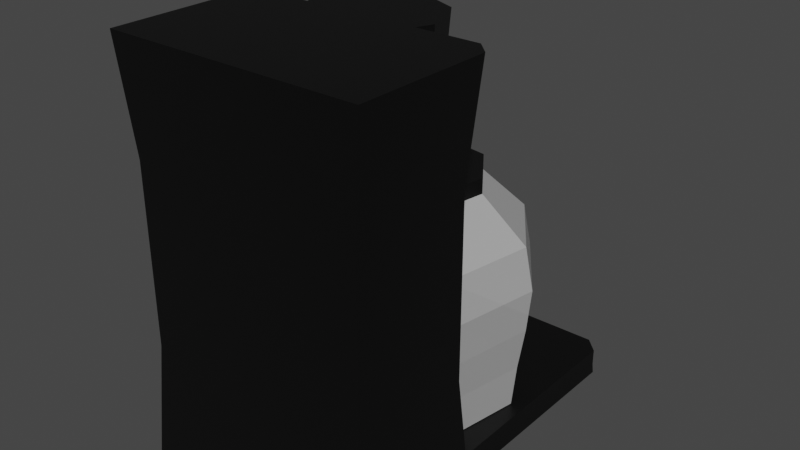 # Source: CoffeeMachine.blend  (saved by Blender 2.80.75; exported with 4.5.12 LTS)
import bpy
from mathutils import Matrix  # noqa: F401  (used for matrix-valued properties, if any)

bpy.ops.wm.read_factory_settings(use_empty=True)
scene = bpy.context.scene
scene.name = 'Scene'

# ---- collections
col_collection = bpy.data.collections.new('Collection'); scene.collection.children.link(col_collection)

# ---- materials (node trees are filled in below, after node groups)
mat_material_001 = bpy.data.materials.new('Material.001')
mat_material_001.use_transparent_shadow = False
mat_material = bpy.data.materials.new('Material')
mat_material.use_transparent_shadow = False

# ---- material node trees
mat_material_001.use_nodes = True; mat_material_001.node_tree.nodes.clear()
_N = mat_material_001.node_tree.nodes; _L = mat_material_001.node_tree.links
n0 = _N.new('ShaderNodeOutputMaterial'); n0.name = 'Material Output'; n0.location = (300, 300)
n1 = _N.new('ShaderNodeBsdfPrincipled'); n1.name = 'Principled BSDF'; n1.location = (10, 300)
n1.distribution = 'GGX'
n1.subsurface_method = 'BURLEY'
n1.inputs[0].default_value = (0.0, 0.0, 0.0, 1.0)
n1.inputs[3].default_value = 1.45
n1.inputs[27].default_value = (0.0, 0.0, 0.0, 1.0)
n1.inputs[28].default_value = 1.0
_L.new(n1.outputs[0], n0.inputs[0])
n0.is_active_output = True
mat_material.use_nodes = True; mat_material.node_tree.nodes.clear()
_N = mat_material.node_tree.nodes; _L = mat_material.node_tree.links
n0 = _N.new('ShaderNodeOutputMaterial'); n0.name = 'Material Output'; n0.location = (300, 300)
n1 = _N.new('ShaderNodeBsdfPrincipled'); n1.name = 'Principled BSDF'; n1.location = (10, 300)
n1.distribution = 'GGX'
n1.subsurface_method = 'BURLEY'
n1.inputs[3].default_value = 1.45
n1.inputs[4].default_value = 0.5
n1.inputs[27].default_value = (0.0, 0.0, 0.0, 1.0)
n1.inputs[28].default_value = 1.0
_L.new(n1.outputs[0], n0.inputs[0])
n0.is_active_output = True

# ---- world
world_world = bpy.data.worlds.new('World'); scene.world = world_world
world_world.use_nodes = True; world_world.node_tree.nodes.clear()
_N = world_world.node_tree.nodes; _L = world_world.node_tree.links
n0 = _N.new('ShaderNodeOutputWorld'); n0.name = 'World Output'; n0.location = (300, 300)
n1 = _N.new('ShaderNodeBackground'); n1.name = 'Background'; n1.location = (10, 300)
n1.inputs[0].default_value = (0.05088, 0.05088, 0.05088, 1.0)
_L.new(n1.outputs[0], n0.inputs[0])
n0.is_active_output = True
world_world.color = (0.05088, 0.05088, 0.05088)
world_world.use_sun_shadow = False
world_world.sun_shadow_jitter_overblur = 0.0

# ---- meshes
me_mesh = bpy.data.meshes.new('Mesh')
me_mesh.from_pydata([(-0.2257, -0.349, -0.0004819), (0.2248, -0.349, -0.0004819), (-0.2257, -0.1064, -0.0004819), (0.2248, -0.1064, -0.0004819), (-0.2257, -0.349, 0.7204), (0.2248, -0.349, 0.7204), (-0.2257, -0.1064, 0.7204), (0.2248, -0.1064, 0.7204), (0.1814, -0.09173, 0.2114), (0.2068, -0.3383, 0.2114), (-0.2077, -0.3383, 0.2114), (-0.2077, -0.1171, 0.2114), (0.2068, -0.1171, 0.5271), (0.2068, -0.3383, 0.5271), (-0.2077, -0.3383, 0.5271), (-0.1823, -0.09173, 0.5271), (-0.2003, -0.08099, -0.0004819), (0.1994, -0.08099, -0.0004819), (-0.2003, -0.08099, 0.7204), (0.1994, -0.08099, 0.7204), (0.2068, -0.1171, 0.2114), (-0.1823, -0.09173, 0.2114), (0.1814, -0.09173, 0.5271), (-0.2077, -0.1171, 0.5271), (0.1979, -0.08188, 0.0171), (0.2233, -0.1073, 0.0171), (0.2233, -0.3481, 0.0171), (-0.2242, -0.3481, 0.0171), (-0.2242, -0.1073, 0.0171), (-0.1988, -0.08188, 0.0171), (-0.1823, -0.1872, 0.2095), (-0.1823, -0.1872, 0.5252), (0.1814, -0.1872, 0.5252), (0.1814, -0.1872, 0.2095), (0.1979, -0.1773, 0.01521), (-0.1988, -0.1773, 0.01521), (0.1994, 0.3071, -0.0004419), (-0.2003, 0.3071, -0.0004419), (-0.1988, 0.3062, 0.01714), (0.1979, 0.3062, 0.01714), (-0.1988, -0.08189, 0.04601), (0.1979, -0.08189, 0.04601), (0.1725, 0.3316, 0.04605), (-0.1988, 0.3062, 0.04605), (0.174, 0.3325, -0.0004392), (-0.1749, 0.3325, -0.0004392), (-0.1734, 0.3316, 0.01715), (0.1725, 0.3316, 0.01715), (0.1979, 0.3062, 0.04605), (-0.1734, 0.3316, 0.04605), (0.04794, -0.04911, 0.517), (0.02947, -0.004531, 0.517), (-0.01511, 0.01394, 0.517), (-0.05969, -0.004531, 0.517), (-0.07816, -0.04911, 0.517), (-0.05969, -0.0937, 0.517), (-0.01511, -0.1122, 0.517), (0.02947, -0.0937, 0.517), (0.07966, -0.04911, 0.5575), (0.0519, 0.0179, 0.5575), (-0.01511, 0.04566, 0.5575), (-0.08212, 0.0179, 0.5575), (-0.1099, -0.04911, 0.5575), (-0.08212, -0.1161, 0.5575), (-0.01511, -0.1439, 0.5575), (0.0519, -0.1161, 0.5575), (0.09855, -0.04911, 0.7192), (0.06526, 0.03126, 0.7192), (-0.01511, 0.06455, 0.7192), (-0.09548, 0.03126, 0.7192), (-0.1288, -0.04911, 0.7192), (-0.09548, -0.1295, 0.7192), (0.06526, -0.1295, 0.7192), (0.09341, -0.04911, 0.6549), (0.06163, 0.02762, 0.6549), (-0.01511, 0.05941, 0.6549), (-0.09185, 0.02762, 0.6549), (-0.1236, -0.04911, 0.6549), (-0.09185, -0.1259, 0.6549), (0.06163, -0.1259, 0.6549), (0.1516, 0.3376, 0.02206), (0.1436, 0.3377, 0.03581), (0.1277, 0.3377, 0.03581), (0.1198, 0.3376, 0.02206), (0.1277, 0.3376, 0.008317), (0.1436, 0.3376, 0.008317), (0.1516, 0.3311, 0.0221), (0.1436, 0.3311, 0.03585), (0.1277, 0.3311, 0.03585), (0.1198, 0.3311, 0.0221), (0.1277, 0.331, 0.008352), (0.1436, 0.331, 0.008352), (0.09591, 0.3376, 0.02206), (0.08798, 0.3377, 0.03581), (0.0721, 0.3377, 0.03581), (0.06417, 0.3376, 0.02206), (0.0721, 0.3376, 0.008317), (0.08798, 0.3376, 0.008317), (0.09591, 0.3311, 0.0221), (0.08798, 0.3311, 0.03585), (0.0721, 0.3311, 0.03585), (0.06417, 0.3311, 0.0221), (0.0721, 0.331, 0.008352), (0.08798, 0.331, 0.008352)], [], [(2, 3, 1, 0), (5, 7, 6, 4), (1, 26, 27, 0), (3, 25, 26, 1), (45, 46, 47, 44), (0, 27, 28, 2), (13, 14, 10, 9), (12, 13, 9, 20), (31, 32, 33, 30), (14, 23, 11, 10), (5, 4, 14, 13), (7, 5, 13, 12), (18, 19, 22, 15), (4, 6, 23, 14), (17, 24, 25, 3), (16, 2, 28, 29), (20, 8, 22, 12), (21, 11, 23, 15), (12, 22, 19, 7), (15, 23, 6, 18), (19, 18, 6, 7), (16, 17, 3, 2), (9, 10, 27, 26), (20, 9, 26, 25), (30, 33, 34, 35), (10, 11, 28, 27), (24, 8, 20, 25), (11, 21, 29, 28), (21, 15, 31, 30), (15, 22, 32, 31), (22, 8, 33, 32), (8, 24, 34, 33), (24, 29, 35, 34), (29, 21, 30, 35), (16, 37, 36, 17), (16, 29, 38, 37), (41, 48, 43, 40), (24, 17, 36, 39), (29, 24, 41, 40), (24, 39, 48, 41), (47, 46, 49, 42), (38, 29, 40, 43), (45, 37, 38, 46), (47, 39, 36, 44), (39, 47, 42, 48), (46, 38, 43, 49), (42, 49, 43, 48), (45, 44, 36, 37), (56, 55, 54), (54, 53, 52), (52, 51, 50), (79, 73, 66, 72), (57, 56, 50), (62, 61, 53, 54), (59, 58, 50, 51), (60, 59, 51, 52), (64, 63, 55, 56), (58, 65, 57, 50), (65, 64, 56, 57), (61, 60, 52, 53), (79, 65, 58, 73), (76, 61, 62, 77), (74, 59, 60, 75), (73, 58, 59, 74), (75, 60, 61, 76), (63, 62, 54, 55), (66, 67, 68), (68, 69, 70), (56, 54, 52, 50), (66, 68, 70, 71, 72), (76, 77, 70, 69), (77, 78, 71, 70), (73, 74, 67, 66), (77, 62, 63, 78), (75, 76, 69, 68), (74, 75, 68, 67), (82, 81, 80), (85, 84, 80), (86, 91, 85, 80), (91, 90, 84, 85), (82, 80, 84, 83), (87, 86, 80, 81), (90, 89, 83, 84), (89, 88, 82, 83), (88, 87, 81, 82), (94, 93, 92), (97, 96, 92), (98, 103, 97, 92), (103, 102, 96, 97), (94, 92, 96, 95), (99, 98, 92, 93), (102, 101, 95, 96), (101, 100, 94, 95), (100, 99, 93, 94)])
me_mesh.polygons.foreach_set('use_smooth', [True] * 94)
_k = set([(0, 1), (0, 2), (0, 27), (1, 3), (1, 26), (2, 16), (2, 28), (3, 17), (3, 25), (4, 5), (4, 6), (4, 14), (5, 7), (5, 13), (6, 18), (6, 23), (7, 12), (7, 19), (8, 22), (8, 24), (9, 13), (9, 26), (10, 14), (10, 27), (11, 23), (11, 28), (12, 20), (15, 18), (15, 21), (15, 22), (15, 31), (16, 29), (16, 37), (17, 24), (17, 36), (18, 19), (19, 22), (20, 25), (21, 29), (22, 32), (24, 29), (24, 34), (24, 41), (29, 35), (29, 40), (30, 31), (30, 35), (31, 32), (32, 33), (33, 34), (34, 35), (36, 39), (36, 44), (37, 38), (37, 45), (38, 43), (39, 48), (40, 41), (40, 43), (41, 48), (42, 47), (42, 48), (42, 49), (43, 49), (44, 45), (44, 47), (45, 46), (46, 49), (50, 51), (50, 57), (50, 58), (51, 52), (51, 59), (52, 53), (52, 60), (53, 54), (53, 61), (54, 55), (54, 62), (55, 56), (55, 63), (56, 57), (56, 64), (57, 65), (58, 59), (58, 65), (58, 73), (59, 60), (59, 74), (60, 61), (60, 75), (61, 62), (61, 76), (62, 63), (62, 77), (66, 67), (66, 72), (66, 73), (67, 68), (67, 74), (68, 69), (68, 75), (69, 70), (69, 76), (70, 71), (70, 77), (73, 74), (73, 79), (74, 75), (75, 76), (76, 77), (77, 78), (80, 81), (80, 85), (80, 86), (81, 82), (81, 87), (82, 83), (82, 88), (83, 84), (83, 89), (84, 85), (84, 90), (85, 91), (92, 93), (92, 97), (92, 98), (93, 94), (93, 99), (94, 95), (94, 100), (95, 96), (95, 101), (96, 97), (96, 102), (97, 103)])
me_mesh.attributes.new('sharp_edge', 'BOOLEAN', 'EDGE').data.foreach_set('value', [ (min(e.vertices), max(e.vertices)) in _k for e in me_mesh.edges])
_uv = me_mesh.uv_layers.new(name='UVChannel_1')
_uv.uv.foreach_set('vector', [0.6618, 0.1902, 0.4202, 0.1306, 0.4523, 0.0005, 0.6939, 0.06006, 0.7023, 0.7995, 0.7343, 0.9296, 0.4927, 0.9891, 0.4607, 0.859, 0.9927, 0.4101, 0.9918, 0.4198, 0.7447, 0.4198, 0.7438, 0.4101, 0.8273, 0.005557, 0.8268, 0.0153, 0.6938, 0.0153, 0.6933, 0.005557, 0.2523, 0.05056, 0.2534, 0.04744, 0.2069, 0.0436, 0.2069, 0.04539, 0.9937, 0.005557, 0.9932, 0.0153, 0.8602, 0.0153, 0.8597, 0.005557, 0.9827, 0.7016, 0.7538, 0.7016, 0.7538, 0.5272, 0.9827, 0.5272, 0.8213, 0.2973, 0.6992, 0.2973, 0.6992, 0.123, 0.8213, 0.123, 0.4811, 0.4672, 0.1774, 0.5719, 0.1363, 0.2724, 0.3849, 0.2131, 0.9878, 0.2973, 0.8656, 0.2973, 0.8656, 0.123, 0.9878, 0.123, 0.9927, 0.8085, 0.7438, 0.8085, 0.7538, 0.7016, 0.9827, 0.7016, 0.8273, 0.4046, 0.6933, 0.4046, 0.6992, 0.2973, 0.8213, 0.2973, 0.7019, 0.7326, 0.1954, 0.9859, 0.1306, 0.6599, 0.5529, 0.499, 0.9937, 0.4046, 0.8597, 0.4046, 0.8656, 0.2973, 0.9878, 0.2973, 0.1954, 0.0143, 0.1685, 0.07004, 0.1205, 0.04081, 0.1239, 0.005557, 0.8399, 0.007038, 0.8597, 0.005557, 0.8602, 0.0153, 0.8404, 0.01678, 0.0005, 0.2726, 0.04567, 0.2629, 0.1306, 0.6599, 0.08547, 0.6696, 0.8458, 0.123, 0.8656, 0.123, 0.8656, 0.2973, 0.8458, 0.2973, 0.07075, 0.6735, 0.1306, 0.6599, 0.1954, 0.9859, 0.1355, 0.9995, 0.8459, 0.2957, 0.8656, 0.2973, 0.8597, 0.4046, 0.8399, 0.4029, 0.7241, 0.9465, 0.5097, 0.9994, 0.4927, 0.9891, 0.7343, 0.9296, 0.6448, 0.2004, 0.4305, 0.1476, 0.4202, 0.1306, 0.6618, 0.1902, 0.9827, 0.5272, 0.7538, 0.5272, 0.7447, 0.4198, 0.9918, 0.4198, 0.8213, 0.123, 0.6992, 0.123, 0.6938, 0.0153, 0.8268, 0.0153, 0.3849, 0.2131, 0.1363, 0.2724, 0.1714, 0.1322, 0.3212, 0.1124, 0.9878, 0.123, 0.8656, 0.123, 0.8602, 0.0153, 0.9932, 0.0153, 0.1685, 0.07004, 0.04567, 0.2629, 0.00933, 0.2417, 0.1205, 0.04081, 0.8656, 0.123, 0.8458, 0.1245, 0.8404, 0.01678, 0.8602, 0.0153, 0.4524, 0.1726, 0.5529, 0.499, 0.4811, 0.4672, 0.3849, 0.2131, 0.5529, 0.499, 0.1306, 0.6599, 0.1774, 0.5719, 0.4811, 0.4672, 0.1306, 0.6599, 0.04567, 0.2629, 0.1363, 0.2724, 0.1774, 0.5719, 0.04567, 0.2629, 0.1685, 0.07004, 0.1714, 0.1322, 0.1363, 0.2724, 0.1685, 0.07004, 0.3078, 0.06715, 0.3212, 0.1124, 0.1714, 0.1322, 0.3078, 0.06715, 0.4524, 0.1726, 0.3849, 0.2131, 0.3212, 0.1124, 0.2763, 0.03588, 0.2512, 0.05477, 0.2055, 0.04791, 0.1954, 0.0143, 0.2763, 0.03588, 0.3078, 0.06715, 0.252, 0.04701, 0.2512, 0.05477, 0.1893, 0.07664, 0.206, 0.04006, 0.2553, 0.03995, 0.2845, 0.07346, 0.1685, 0.07004, 0.1954, 0.0143, 0.2055, 0.04791, 0.2064, 0.0439, 0.3078, 0.06715, 0.1685, 0.07004, 0.1893, 0.07664, 0.2845, 0.07346, 0.1685, 0.07004, 0.2064, 0.0439, 0.206, 0.04006, 0.1893, 0.07664, 0.2069, 0.0436, 0.2534, 0.04744, 0.254, 0.04459, 0.2072, 0.04248, 0.252, 0.04701, 0.3078, 0.06715, 0.2845, 0.07346, 0.2553, 0.03995, 0.2523, 0.05056, 0.2512, 0.05477, 0.252, 0.04701, 0.2534, 0.04744, 0.2069, 0.0436, 0.2064, 0.0439, 0.2055, 0.04791, 0.2069, 0.04539, 0.2064, 0.0439, 0.2069, 0.0436, 0.2072, 0.04248, 0.206, 0.04006, 0.2534, 0.04744, 0.252, 0.04701, 0.2553, 0.03995, 0.254, 0.04459, 0.2072, 0.04248, 0.254, 0.04459, 0.2553, 0.03995, 0.206, 0.04006, 0.2523, 0.05056, 0.2069, 0.04539, 0.2055, 0.04791, 0.2512, 0.05477, 0.3448, 0.0005, 0.2503, 0.0005, 0.3751, 0.0005, 0.3751, 0.0005, 0.6463, 0.0005, 0.9049, 0.0005, 0.9049, 0.0005, 0.9995, 0.0005, 0.8746, 0.0005, 0.7498, 0.6818, 0.8746, 0.6818, 0.8746, 0.9995, 0.7498, 0.9995, 0.6034, 0.0005, 0.3448, 0.0005, 0.8746, 0.0005, 0.3751, 0.2003, 0.2503, 0.2003, 0.2503, 0.0005, 0.3751, 0.0005, 0.9995, 0.2003, 0.8746, 0.2003, 0.8746, 0.0005, 0.9995, 0.0005, 0.1254, 0.2003, 0.0005, 0.2003, 0.0005, 0.0005, 0.1254, 0.0005, 0.6249, 0.2003, 0.5, 0.2003, 0.5, 0.0005, 0.6249, 0.0005, 0.8746, 0.2003, 0.7498, 0.2003, 0.7498, 0.0005, 0.8746, 0.0005, 0.7498, 0.2003, 0.6249, 0.2003, 0.6249, 0.0005, 0.7498, 0.0005, 0.2503, 0.2003, 0.1254, 0.2003, 0.1254, 0.0005, 0.2503, 0.0005, 0.7498, 0.6818, 0.7498, 0.2003, 0.8746, 0.2003, 0.8746, 0.6818, 0.2503, 0.6818, 0.2503, 0.2003, 0.3751, 0.2003, 0.3751, 0.6818, 0.0005, 0.6818, 0.0005, 0.2003, 0.1254, 0.2003, 0.1254, 0.6818, 0.8746, 0.6818, 0.8746, 0.2003, 0.9995, 0.2003, 0.9995, 0.6818, 0.1254, 0.6818, 0.1254, 0.2003, 0.2503, 0.2003, 0.2503, 0.6818, 0.5, 0.2003, 0.3751, 0.2003, 0.3751, 0.0005, 0.5, 0.0005, 0.8746, 0.9995, 0.9995, 0.9995, 0.9049, 0.9995, 0.9049, 0.9995, 0.6463, 0.9995, 0.3751, 0.9995, 0.3448, 0.0005, 0.3751, 0.0005, 0.9049, 0.0005, 0.8746, 0.0005, 0.8746, 0.9995, 0.9049, 0.9995, 0.3751, 0.9995, 0.5, 0.9995, 0.7498, 0.9995, 0.2503, 0.6818, 0.3751, 0.6818, 0.3751, 0.9995, 0.2503, 0.9995, 0.3751, 0.6818, 0.5, 0.6818, 0.5, 0.9995, 0.3751, 0.9995, 0.8746, 0.6818, 0.9995, 0.6818, 0.9995, 0.9995, 0.8746, 0.9995, 0.3751, 0.6818, 0.3751, 0.2003, 0.5, 0.2003, 0.5, 0.6818, 0.1254, 0.6818, 0.2503, 0.6818, 0.2503, 0.9995, 0.1254, 0.9995, 0.0005, 0.6818, 0.1254, 0.6818, 0.1254, 0.9995, 0.0005, 0.9995, 0.9995, 0.1336, 0.9226, 0.2667, 0.769, 0.2667, 0.6921, 0.1336, 0.769, 0.0005, 0.769, 0.2667, 0.769, 0.3301, 0.6153, 0.3301, 0.6153, 0.2667, 0.769, 0.2667, 0.6153, 0.3301, 0.4616, 0.3301, 0.4616, 0.2667, 0.6153, 0.2667, 0.9995, 0.1336, 0.769, 0.2667, 0.769, 0.0005, 0.9227, 0.0005085, 0.9226, 0.3301, 0.769, 0.3301, 0.769, 0.2667, 0.9226, 0.2667, 0.4616, 0.3301, 0.3079, 0.3301, 0.3079, 0.2667, 0.4616, 0.2667, 0.3079, 0.3301, 0.1542, 0.3301, 0.1542, 0.2667, 0.3079, 0.2667, 0.1542, 0.3301, 0.0005027, 0.3301, 0.0005, 0.2667, 0.1542, 0.2667, 0.9995, 0.1336, 0.9226, 0.2667, 0.769, 0.2667, 0.6921, 0.1336, 0.769, 0.0005, 0.769, 0.2667, 0.769, 0.3301, 0.6153, 0.3301, 0.6153, 0.2667, 0.769, 0.2667, 0.6153, 0.3301, 0.4616, 0.3301, 0.4616, 0.2667, 0.6153, 0.2667, 0.9995, 0.1336, 0.769, 0.2667, 0.769, 0.0005, 0.9227, 0.0005085, 0.9226, 0.3301, 0.769, 0.3301, 0.769, 0.2667, 0.9226, 0.2667, 0.4616, 0.3301, 0.3079, 0.3301, 0.3079, 0.2667, 0.4616, 0.2667, 0.3079, 0.3301, 0.1542, 0.3301, 0.1542, 0.2667, 0.3079, 0.2667, 0.1542, 0.3301, 0.0005027, 0.3301, 0.0005, 0.2667, 0.1542, 0.2667])
me_mesh.materials.append(mat_material_001)
me_mesh.use_remesh_preserve_volume = False
me_mesh.use_remesh_preserve_attributes = False
me_mesh.use_mirror_vertex_groups = False
me_mesh.update()
me_mesh.normals_split_custom_set([tuple(v) for v in zip(*[iter([0.0, -4.293e-08, -1.0, 0.0, -4.293e-08, -1.0, 0.0, -4.606e-08, -1.0, 0.0, -4.606e-08, -1.0, 0.0, 0.0, 1.0, 0.0, 0.0, 1.0, 0.0, 0.0, 1.0, 0.0, 0.0, 1.0, 0.0, -0.9987, 0.05061, 0.0, -0.9987, 0.05061, 0.0, -0.9987, 0.05061, 0.0, -0.9987, 0.05061, 0.9964, 0.0, 0.08487, 0.9964, -1.321e-08, 0.08487, 0.9964, -1.321e-08, 0.08487, 0.9964, 0.0, 0.08487, 0.0, 0.9987, 0.0506, 0.0, 0.9997, 0.02603, 0.0, 0.9997, 0.02603, 0.0, 0.9987, 0.0506, -0.9964, 0.0, 0.08487, -0.9964, -1.31e-08, 0.08487, -0.9964, -1.31e-08, 0.08487, -0.9964, 0.0, 0.08487, 0.0, -0.9996, -0.02853, 0.0, -0.9996, -0.02853, 0.0, -0.9997, 0.02598, 0.0, -0.9997, 0.02598, 0.9989, -3.078e-08, -0.04733, 0.9989, -3.078e-08, -0.04733, 0.9991, -4.47e-08, 0.04314, 0.9991, -4.47e-08, 0.04314, 0.0, 1.0, -1.298e-07, 0.0, 1.0, -1.298e-07, 0.0, 0.9997, 0.02598, 0.0, 0.9997, 0.02598, -0.9989, -3.068e-08, -0.04732, -0.9989, -3.068e-08, -0.04732, -0.9991, -4.449e-08, 0.04314, -0.9991, -4.449e-08, 0.04314, 0.0, -0.9985, -0.05545, 0.0, -0.9985, -0.05545, 0.0, -0.9996, -0.02853, 0.0, -0.9996, -0.02853, 0.9957, 0.0, -0.09294, 0.9957, 0.0, -0.09294, 0.9989, -3.078e-08, -0.04733, 0.9989, -3.078e-08, -0.04733, 0.0, 0.9985, -0.05545, 0.0, 0.9985, -0.05545, 0.0, 0.9985, -0.05545, 0.0, 0.9985, -0.05545, -0.9957, 0.0, -0.09294, -0.9957, 0.0, -0.09294, -0.9989, -3.068e-08, -0.04732, -0.9989, -3.068e-08, -0.04732, 0.7039, 0.7039, 0.09562, 0.7039, 0.7039, 0.09562, 0.7039, 0.7039, 0.09562, 0.7039, 0.7039, 0.09562, -0.7039, 0.7039, 0.09562, -0.7039, 0.7039, 0.09562, -0.7039, 0.7039, 0.09562, -0.7039, 0.7039, 0.09562, 0.7063, 0.7063, 0.04823, 0.7063, 0.7063, 0.04749, 0.7062, 0.7062, -0.05197, 0.7061, 0.7061, -0.05286, -0.7063, 0.7063, 0.04749, -0.7063, 0.7063, 0.04823, -0.7061, 0.7061, -0.05286, -0.7062, 0.7062, -0.05197, 0.7061, 0.7061, -0.05286, 0.7062, 0.7062, -0.05197, 0.7032, 0.7032, -0.1047, 0.7032, 0.7032, -0.1047, -0.7062, 0.7062, -0.05197, -0.7061, 0.7061, -0.05286, -0.7032, 0.7032, -0.1047, -0.7032, 0.7032, -0.1047, 0.0, 0.0, 1.0, 0.0, 0.0, 1.0, 0.0, 0.0, 1.0, 0.0, 0.0, 1.0, 0.0, 4.123e-05, -1.0, 0.0, 4.123e-05, -1.0, 0.0, -4.293e-08, -1.0, 0.0, -4.293e-08, -1.0, 0.0, -0.9997, 0.02598, 0.0, -0.9997, 0.02598, 0.0, -0.9987, 0.05061, 0.0, -0.9987, 0.05061, 0.9991, -4.47e-08, 0.04314, 0.9991, -4.47e-08, 0.04314, 0.9964, -1.321e-08, 0.08487, 0.9964, -1.321e-08, 0.08487, 0.0, 0.9997, 0.02598, 0.0, 0.9997, 0.02598, 0.0, 0.9987, 0.05061, 0.0, 0.9987, 0.05061, -0.9991, -4.449e-08, 0.04314, -0.9991, -4.449e-08, 0.04314, -0.9964, -1.31e-08, 0.08487, -0.9964, -1.31e-08, 0.08487, 0.7039, 0.7039, 0.09562, 0.7063, 0.7063, 0.04749, 0.7063, 0.7063, 0.04823, 0.7039, 0.7039, 0.09562, -0.7063, 0.7063, 0.04823, -0.7063, 0.7063, 0.04749, -0.7039, 0.7039, 0.09562, -0.7039, 0.7039, 0.09562, 0.9991, 0.0008445, -0.04257, 1.0, 1.236e-07, 0.0, 1.0, 1.236e-07, 0.0, 0.9991, 0.0008387, -0.04228, 0.0, 0.01983, -0.9998, 0.0, 0.01983, -0.9998, 0.0, 0.01983, -0.9998, 0.0, 0.01983, -0.9998, -1.0, 1.236e-07, 0.0, -0.9991, 0.0008446, -0.04257, -0.9991, 0.0008388, -0.04228, -1.0, 1.236e-07, 0.0, -0.9991, 0.0008446, -0.04257, -0.9964, 0.001682, -0.08479, -0.9964, 0.001682, -0.08479, -0.9991, 0.0008388, -0.04228, 0.0, -0.01983, 0.9998, 0.0, -0.01983, 0.9998, 0.0, -0.01983, 0.9998, 0.0, -0.01983, 0.9998, 0.9964, 0.001682, -0.08479, 0.9991, 0.0008445, -0.04257, 0.9991, 0.0008387, -0.04228, 0.9964, 0.001682, -0.08479, 0.0, 4.123e-05, -1.0, 0.0, 0.0001031, -1.0, 0.0, 0.0001031, -1.0, 0.0, 4.123e-05, -1.0, -0.9964, -8.771e-06, 0.08487, -0.9991, -4.313e-06, 0.04178, -0.9991, -4.453e-06, 0.04314, -0.9964, -8.771e-06, 0.08487, 0.0, -0.0001031, 1.0, 0.0, -0.0001031, 1.0, 0.0, -0.0001031, 1.0, 0.0, -0.0001031, 1.0, 0.9991, -4.303e-06, 0.04178, 0.9964, -8.771e-06, 0.08487, 0.9964, -8.771e-06, 0.08487, 0.9991, -4.444e-06, 0.04314, 0.0, -1.0, -0.0001043, 0.0, -1.0, -0.0001043, 0.0, -1.0, -0.0001043, 0.0, -1.0, -0.0001043, 0.9991, -4.303e-06, 0.04178, 0.9991, -4.444e-06, 0.04314, 1.0, 2.903e-08, 0.0, 1.0, 2.903e-08, 0.0, 0.0, 0.9997, 0.02603, 0.0, 0.9997, 0.02603, 0.0, 1.0, 0.0001028, 0.0, 1.0, 0.0001028, -0.9991, -4.453e-06, 0.04314, -0.9991, -4.313e-06, 0.04178, -1.0, 1.03e-08, 0.0, -1.0, 1.03e-08, 0.0, -0.7039, 0.7039, 0.09562, -0.7039, 0.7039, 0.09562, -0.7063, 0.7063, 0.04827, -0.7063, 0.7063, 0.04753, 0.7063, 0.7063, 0.04753, 0.7063, 0.7063, 0.04827, 0.7039, 0.7039, 0.09562, 0.7039, 0.7039, 0.09562, 0.7063, 0.7063, 0.04827, 0.7063, 0.7063, 0.04753, 0.7071, 0.7071, 7.265e-05, 0.7071, 0.7071, 7.265e-05, -0.7063, 0.7063, 0.04753, -0.7063, 0.7063, 0.04827, -0.7071, 0.7071, 7.265e-05, -0.7071, 0.7071, 7.265e-05, 0.0, -0.0001031, 1.0, 0.0, -0.0001031, 1.0, 0.0, -0.0001031, 1.0, 0.0, -0.0001031, 1.0, 0.0, 0.0001031, -1.0, 0.0, 0.0001031, -1.0, 0.0, 0.0001031, -1.0, 0.0, 0.0001031, -1.0, 0.0, 0.0, -1.0, 0.0, 0.0, -1.0, 3.771e-07, 0.0, -1.0, 3.771e-07, 0.0, -1.0, 2.262e-06, 0.0, -1.0, -3.619e-13, 0.0, -1.0, -3.619e-13, 0.0, -1.0, -2.262e-06, 0.0, -1.0, -3.771e-07, 0.0, -1.0, 0.9214, -0.3816, -0.07357, 0.9214, -0.3816, -0.07357, 0.9214, -0.3816, -0.07357, 0.9214, -0.3816, -0.07357, 0.0, 0.0, -1.0, 0.0, 0.0, -1.0, -3.771e-07, 0.0, -1.0, -0.7481, 0.3099, -0.5867, -0.7481, 0.3099, -0.5867, -0.7481, 0.3099, -0.5867, -0.7481, 0.3099, -0.5867, 0.7481, 0.3099, -0.5867, 0.7481, 0.3099, -0.5867, 0.7481, 0.3099, -0.5867, 0.7481, 0.3099, -0.5867, 0.3099, 0.7481, -0.5867, 0.3099, 0.7481, -0.5867, 0.3099, 0.7481, -0.5867, 0.3099, 0.7481, -0.5867, -0.3099, -0.7481, -0.5867, -0.3099, -0.7481, -0.5867, -0.3099, -0.7481, -0.5867, -0.3099, -0.7481, -0.5867, 0.7481, -0.3099, -0.5867, 0.7481, -0.3099, -0.5867, 0.7481, -0.3099, -0.5867, 0.7481, -0.3099, -0.5867, 0.3099, -0.7481, -0.5867, 0.3099, -0.7481, -0.5867, 0.3099, -0.7481, -0.5867, 0.3099, -0.7481, -0.5867, -0.3099, 0.7481, -0.5867, -0.3099, 0.7481, -0.5867, -0.3099, 0.7481, -0.5867, -0.3099, 0.7481, -0.5867, 0.9161, -0.3795, -0.1293, 0.9161, -0.3795, -0.1293, 0.9161, -0.3795, -0.1293, 0.9161, -0.3795, -0.1293, -0.9161, 0.3795, -0.1293, -0.9161, 0.3795, -0.1293, -0.9161, 0.3795, -0.1293, -0.9161, 0.3795, -0.1293, 0.3795, 0.9161, -0.1293, 0.3795, 0.9161, -0.1293, 0.3795, 0.9161, -0.1293, 0.3795, 0.9161, -0.1293, 0.9161, 0.3795, -0.1293, 0.9161, 0.3795, -0.1293, 0.9161, 0.3795, -0.1293, 0.9161, 0.3795, -0.1293, -0.3795, 0.9161, -0.1293, -0.3795, 0.9161, -0.1293, -0.3795, 0.9161, -0.1293, -0.3795, 0.9161, -0.1293, -0.7481, -0.3099, -0.5867, -0.7481, -0.3099, -0.5867, -0.7481, -0.3099, -0.5867, -0.7481, -0.3099, -0.5867, -5.358e-08, -3.38e-07, 1.0, 0.0, 0.0, 1.0, -4.286e-08, -2.704e-07, 1.0, -4.286e-08, -2.704e-07, 1.0, 0.0, 0.0, 1.0, -5.358e-08, -3.38e-07, 1.0, 0.0, 0.0, -1.0, 3.771e-07, 0.0, -1.0, -3.619e-13, 0.0, -1.0, -3.771e-07, 0.0, -1.0, -5.358e-08, -3.38e-07, 1.0, -4.286e-08, -2.704e-07, 1.0, -5.358e-08, -3.38e-07, 1.0, -6.43e-08, -4.056e-07, 1.0, -6.43e-08, -4.056e-07, 1.0, -0.9214, 0.3816, -0.07357, -0.9214, 0.3816, -0.07357, -0.9214, 0.3816, -0.07357, -0.9214, 0.3816, -0.07357, -0.9214, -0.3816, -0.07357, -0.9214, -0.3816, -0.07357, -0.9214, -0.3816, -0.07357, -0.9214, -0.3816, -0.07357, 0.9214, 0.3816, -0.07357, 0.9214, 0.3816, -0.07357, 0.9214, 0.3816, -0.07357, 0.9214, 0.3816, -0.07357, -0.9161, -0.3795, -0.1293, -0.9161, -0.3795, -0.1293, -0.9161, -0.3795, -0.1293, -0.9161, -0.3795, -0.1293, -0.3816, 0.9214, -0.07357, -0.3816, 0.9214, -0.07357, -0.3816, 0.9214, -0.07357, -0.3816, 0.9214, -0.07357, 0.3816, 0.9214, -0.07357, 0.3816, 0.9214, -0.07357, 0.3816, 0.9214, -0.07357, 0.3816, 0.9214, -0.07357, 0.0, 1.0, -0.00535, 0.0, 1.0, -0.005346, 0.0, 1.0, -0.00535, 0.0, 1.0, -0.005352, 0.0, 1.0, -0.005351, 0.0, 1.0, -0.00535, 0.866, -0.002676, -0.5, 0.866, -0.002676, -0.5, 0.866, -0.002676, -0.5, 0.866, -0.002676, -0.5, 0.0, -0.005349, -1.0, 0.0, -0.005349, -1.0, 0.0, -0.005349, -1.0, 0.0, -0.005349, -1.0, 0.0, 1.0, -0.00535, 0.0, 1.0, -0.00535, 0.0, 1.0, -0.005351, 0.0, 1.0, -0.005351, 0.866, 0.002676, 0.5, 0.866, 0.002676, 0.5, 0.866, 0.002676, 0.5, 0.866, 0.002676, 0.5, -0.866, -0.002676, -0.5, -0.866, -0.002676, -0.5, -0.866, -0.002676, -0.5, -0.866, -0.002676, -0.5, -0.866, 0.002676, 0.5, -0.866, 0.002676, 0.5, -0.866, 0.002676, 0.5, -0.866, 0.002676, 0.5, 0.0, 0.00535, 1.0, 0.0, 0.00535, 1.0, 0.0, 0.00535, 1.0, 0.0, 0.00535, 1.0, 0.0, 1.0, -0.005351, 0.0, 1.0, -0.005356, 0.0, 1.0, -0.005352, 0.0, 1.0, -0.005352, 0.0, 1.0, -0.00535, 0.0, 1.0, -0.005352, 0.866, -0.002675, -0.5, 0.866, -0.002675, -0.5, 0.866, -0.002675, -0.5, 0.866, -0.002675, -0.5, 0.0, -0.005349, -1.0, 0.0, -0.005349, -1.0, 0.0, -0.005349, -1.0, 0.0, -0.005349, -1.0, 0.0, 1.0, -0.005351, 0.0, 1.0, -0.005352, 0.0, 1.0, -0.00535, 0.0, 1.0, -0.005349, 0.866, 0.002675, 0.5, 0.866, 0.002675, 0.5, 0.866, 0.002675, 0.5, 0.866, 0.002675, 0.5, -0.866, -0.002675, -0.5, -0.866, -0.002675, -0.5, -0.866, -0.002675, -0.5, -0.866, -0.002675, -0.5, -0.866, 0.002675, 0.5, -0.866, 0.002675, 0.5, -0.866, 0.002675, 0.5, -0.866, 0.002675, 0.5, 0.0, 0.00535, 1.0, 0.0, 0.00535, 1.0, 0.0, 0.00535, 1.0, 0.0, 0.00535, 1.0])] * 3)])
me_mesh_002 = bpy.data.meshes.new('Mesh.002')
me_mesh_002.from_pydata([(0.1103, 0.06147, 0.4243), (0.05639, 0.1378, 0.4243), (-0.03569, 0.1537, 0.4243), (-0.112, 0.09979, 0.4243), (-0.1279, 0.007706, 0.4243), (-0.07401, -0.06863, 0.4243), (0.01808, -0.0845, 0.4243), (0.09441, -0.03061, 0.4243), (0.1103, 0.06147, 0.4511), (0.05639, 0.1378, 0.4511), (-0.03569, 0.1537, 0.4511), (-0.112, 0.09979, 0.4511), (-0.1279, 0.007706, 0.4511), (-0.07401, -0.06863, 0.4511), (0.01808, -0.0845, 0.4511), (0.09441, -0.03061, 0.4511), (0.05455, 0.04889, 0.4511), (0.02588, 0.08951, 0.4511), (-0.02311, 0.09795, 0.4511), (-0.06372, 0.06928, 0.4511), (-0.07217, 0.02029, 0.4511), (-0.04349, -0.02033, 0.4511), (0.005496, -0.02877, 0.4511), (0.04611, -9.751e-05, 0.4511), (0.05455, 0.04889, 0.4779), (0.02588, 0.08951, 0.4779), (-0.02311, 0.09795, 0.4779), (-0.06372, 0.06928, 0.4779), (-0.07217, 0.02029, 0.4779), (-0.04349, -0.02033, 0.4779), (0.005496, -0.02877, 0.4779), (0.04611, -9.751e-05, 0.4779), (-0.08083, 0.2179, 0.4043), (-0.1571, 0.1639, 0.4041), (-0.1656, 0.1758, 0.4266), (-0.08925, 0.2297, 0.4268), (-0.1053, 0.2528, 0.3521), (-0.1815, 0.1987, 0.3518), (-0.1962, 0.2194, 0.3602), (-0.12, 0.2735, 0.3605), (-0.1147, 0.2666, 0.2577), (-0.1909, 0.2125, 0.2574), (-0.2057, 0.2333, 0.2658), (-0.1295, 0.2873, 0.2661), (-0.1472, 0.2826, 0.1775), (-0.1949, 0.2488, 0.1773), (-0.2041, 0.2617, 0.1826), (-0.1564, 0.2955, 0.1828), (0.1748, 0.07604, 0.04733), (0.09172, 0.1937, 0.04733), (-0.05026, 0.2182, 0.04733), (-0.168, 0.1351, 0.04733), (-0.1924, -0.00686, 0.04733), (-0.1093, -0.1246, 0.04733), (0.03264, -0.149, 0.04733), (0.1503, -0.06594, 0.04733), (0.1819, 0.07765, 0.1227), (0.09561, 0.1999, 0.1227), (-0.05186, 0.2253, 0.1227), (-0.1741, 0.139, 0.1227), (-0.1995, -0.008464, 0.1227), (-0.1132, -0.1307, 0.1227), (0.03425, -0.1561, 0.1227), (0.1565, -0.06983, 0.1227), (0.1929, 0.08013, 0.1981), (0.1016, 0.2094, 0.1981), (-0.05435, 0.2363, 0.1981), (-0.1837, 0.145, 0.1981), (-0.2105, -0.01095, 0.1981), (-0.1193, -0.1403, 0.1981), (0.03674, -0.1672, 0.1981), (0.1661, -0.07586, 0.1981), (0.1997, 0.08166, 0.2735), (0.1053, 0.2153, 0.2735), (-0.05587, 0.2431, 0.2735), (-0.1895, 0.1487, 0.2735), (-0.2173, -0.01247, 0.2735), (-0.1229, -0.1461, 0.2735), (0.03826, -0.1739, 0.2735), (0.1719, -0.07955, 0.2735), (0.1855, 0.07845, 0.3489), (0.09756, 0.203, 0.3489), (-0.05266, 0.2289, 0.3489), (-0.1772, 0.141, 0.3489), (-0.2031, -0.009266, 0.3489), (-0.1152, -0.1338, 0.3489), (0.03505, -0.1597, 0.3489), (0.1596, -0.07177, 0.3489), (0.1103, 0.06147, 0.4243), (0.05639, 0.1378, 0.4243), (-0.03569, 0.1537, 0.4243), (-0.112, 0.09979, 0.4243), (-0.1279, 0.007706, 0.4243), (-0.07401, -0.06863, 0.4243), (0.01808, -0.0845, 0.4243), (0.09441, -0.03061, 0.4243)], [], [(24, 25, 26), (26, 27, 28), (28, 29, 30), (46, 47, 44, 45), (31, 24, 30), (10, 9, 1, 2), (24, 31, 23, 16), (43, 42, 38, 39), (13, 12, 4, 5), (14, 13, 5, 6), (15, 14, 6, 7), (8, 15, 7, 0), (31, 30, 22, 23), (20, 19, 11, 12), (18, 17, 9, 10), (21, 20, 12, 13), (23, 22, 14, 15), (17, 16, 8, 9), (16, 23, 15, 8), (19, 18, 10, 11), (24, 26, 28, 30), (27, 26, 18, 19), (25, 24, 16, 17), (9, 8, 0, 1), (26, 25, 17, 18), (29, 28, 20, 21), (30, 29, 21, 22), (12, 11, 3, 4), (46, 45, 41, 42), (38, 37, 33, 34), (37, 36, 32, 33), (34, 33, 3, 11), (33, 32, 2, 3), (36, 39, 35, 32), (35, 34, 11, 10), (22, 21, 13, 14), (39, 38, 34, 35), (45, 44, 40, 41), (41, 40, 36, 37), (42, 41, 37, 38), (47, 46, 42, 43), (44, 47, 43, 40), (32, 35, 10, 2), (40, 43, 39, 36), (28, 27, 19, 20), (54, 53, 52), (52, 51, 50), (50, 49, 48), (79, 78, 70, 71), (55, 54, 48), (60, 59, 51, 52), (62, 61, 53, 54), (56, 63, 55, 48), (58, 57, 49, 50), (63, 62, 54, 55), (59, 58, 50, 51), (57, 56, 48, 49), (64, 71, 63, 56), (67, 66, 58, 59), (81, 80, 72, 73), (68, 67, 59, 60), (66, 65, 57, 58), (70, 69, 61, 62), (65, 64, 56, 57), (69, 68, 60, 61), (71, 70, 62, 63), (76, 75, 67, 68), (61, 60, 52, 53), (78, 77, 69, 70), (77, 76, 68, 69), (75, 74, 66, 67), (72, 79, 71, 64), (73, 72, 64, 65), (74, 73, 65, 66), (87, 86, 78, 79), (80, 87, 79, 72), (82, 81, 73, 74), (85, 84, 76, 77), (83, 82, 74, 75), (84, 83, 75, 76), (86, 85, 77, 78), (94, 93, 85, 86), (82, 83, 91, 90), (88, 95, 87, 80), (89, 88, 80, 81), (95, 94, 86, 87), (93, 92, 84, 85), (92, 91, 83, 84), (90, 89, 81, 82), (54, 52, 50, 48)])
me_mesh_002.polygons.foreach_set('use_smooth', [True] * 90)
me_mesh_002.polygons.foreach_set('material_index', [0, 0, 0, 0, 0, 0, 0, 0, 0, 0, 0, 0, 0, 0, 0, 0, 0, 0, 0, 0, 0, 0, 0, 0, 0, 0, 0, 0, 0, 0, 0, 0, 0, 0, 0, 0, 0, 0, 0, 0, 0, 0, 0, 0, 0, 1, 1, 1, 1, 1, 1, 1, 1, 1, 1, 1, 1, 1, 1, 1, 1, 1, 1, 1, 1, 1, 1, 1, 1, 1, 1, 1, 1, 1, 1, 1, 1, 1, 1, 1, 1, 1, 1, 1, 1, 1, 1, 1, 1, 1])
_k = set([(0, 8), (1, 9), (2, 10), (2, 32), (3, 11), (3, 33), (4, 12), (5, 13), (6, 14), (7, 15), (8, 9), (8, 15), (9, 10), (10, 11), (10, 35), (11, 12), (11, 34), (12, 13), (13, 14), (14, 15), (16, 17), (16, 23), (16, 24), (17, 18), (17, 25), (18, 19), (18, 26), (19, 20), (19, 27), (20, 21), (20, 28), (21, 22), (21, 29), (22, 23), (22, 30), (23, 31), (24, 25), (24, 31), (25, 26), (26, 27), (27, 28), (28, 29), (29, 30), (30, 31), (32, 33), (32, 36), (33, 37), (34, 35), (34, 38), (35, 39), (36, 37), (36, 40), (37, 41), (38, 39), (38, 42), (39, 43), (40, 41), (40, 43), (40, 44), (41, 42), (41, 45), (42, 43), (42, 46), (43, 47), (44, 45), (44, 47), (45, 46), (46, 47), (48, 49), (48, 55), (48, 56), (49, 50), (49, 57), (50, 51), (50, 58), (51, 52), (51, 59), (52, 53), (52, 60), (53, 54), (53, 61), (54, 55), (54, 62), (55, 63), (56, 57), (56, 63), (56, 64), (57, 58), (57, 65), (58, 59), (58, 66), (59, 60), (59, 67), (60, 61), (60, 68), (61, 62), (61, 69), (62, 63), (62, 70), (63, 71), (64, 65), (64, 71), (64, 72), (65, 66), (65, 73), (66, 67), (66, 74), (67, 68), (67, 75), (68, 69), (68, 76), (69, 70), (69, 77), (70, 71), (70, 78), (71, 79), (72, 73), (72, 79), (72, 80), (73, 74), (73, 81), (74, 75), (74, 82), (75, 76), (75, 83), (76, 77), (76, 84), (77, 78), (77, 85), (78, 79), (78, 86), (79, 87), (80, 81), (80, 87), (80, 88), (81, 82), (81, 89), (82, 83), (82, 90), (83, 84), (83, 91), (84, 85), (84, 92), (85, 86), (85, 93), (86, 87), (86, 94), (87, 95)])
me_mesh_002.attributes.new('sharp_edge', 'BOOLEAN', 'EDGE').data.foreach_set('value', [ (min(e.vertices), max(e.vertices)) in _k for e in me_mesh_002.edges])
_uv = me_mesh_002.uv_layers.new(name='UVChannel_1')
_uv.uv.foreach_set('vector', [0.6207, 0.4958, 0.5491, 0.5715, 0.4513, 0.5791, 0.4513, 0.5791, 0.3882, 0.5256, 0.3633, 0.4335, 0.3633, 0.4335, 0.4184, 0.3526, 0.5225, 0.3352, 0.2901, 0.7211, 0.2904, 0.7212, 0.2905, 0.721, 0.2902, 0.721, 0.609, 0.3952, 0.6207, 0.4958, 0.5225, 0.3352, 0.3522, 0.7205, 0.6192, 0.7931, 0.6395, 0.8767, 0.3152, 0.766, 0.6207, 0.4958, 0.609, 0.3952, 0.6659, 0.3628, 0.6881, 0.5167, 0.2907, 0.7216, 0.2897, 0.7209, 0.2878, 0.7199, 0.2923, 0.7231, 0.2731, 0.1483, 0.1097, 0.416, 0.0005, 0.4091, 0.2207, 0.07412, 0.5749, 0.08851, 0.2731, 0.1483, 0.2207, 0.07412, 0.5929, 0.0005, 0.8355, 0.2635, 0.5749, 0.08851, 0.5929, 0.0005, 0.9166, 0.2138, 0.8866, 0.5941, 0.8355, 0.2635, 0.9166, 0.2138, 0.9995, 0.6346, 0.609, 0.3952, 0.5225, 0.3352, 0.5363, 0.2728, 0.6659, 0.3628, 0.3017, 0.4287, 0.3505, 0.5557, 0.2713, 0.6645, 0.1097, 0.416, 0.4253, 0.6242, 0.5727, 0.6264, 0.6192, 0.7931, 0.3522, 0.7205, 0.3821, 0.3013, 0.3017, 0.4287, 0.1097, 0.416, 0.2731, 0.1483, 0.6659, 0.3628, 0.5363, 0.2728, 0.5749, 0.08851, 0.8355, 0.2635, 0.5727, 0.6264, 0.6881, 0.5167, 0.8866, 0.5941, 0.6192, 0.7931, 0.6881, 0.5167, 0.6659, 0.3628, 0.8355, 0.2635, 0.8866, 0.5941, 0.3505, 0.5557, 0.4253, 0.6242, 0.3522, 0.7205, 0.2713, 0.6645, 0.6207, 0.4958, 0.4513, 0.5791, 0.3633, 0.4335, 0.5225, 0.3352, 0.3882, 0.5256, 0.4513, 0.5791, 0.4253, 0.6242, 0.3505, 0.5557, 0.5491, 0.5715, 0.6207, 0.4958, 0.6881, 0.5167, 0.5727, 0.6264, 0.6192, 0.7931, 0.8866, 0.5941, 0.9995, 0.6346, 0.6395, 0.8767, 0.4513, 0.5791, 0.5491, 0.5715, 0.5727, 0.6264, 0.4253, 0.6242, 0.4184, 0.3526, 0.3633, 0.4335, 0.3017, 0.4287, 0.3821, 0.3013, 0.5225, 0.3352, 0.4184, 0.3526, 0.3821, 0.3013, 0.5363, 0.2728, 0.1097, 0.416, 0.2713, 0.6645, 0.2372, 0.7152, 0.0005, 0.4091, 0.2901, 0.7211, 0.2902, 0.721, 0.2899, 0.7206, 0.2897, 0.7209, 0.2878, 0.7199, 0.2875, 0.719, 0.2786, 0.7146, 0.2814, 0.7132, 0.2875, 0.719, 0.2933, 0.7229, 0.3006, 0.7294, 0.2786, 0.7146, 0.2814, 0.7132, 0.2786, 0.7146, 0.2372, 0.7152, 0.2713, 0.6645, 0.2786, 0.7146, 0.3006, 0.7294, 0.3152, 0.766, 0.2372, 0.7152, 0.2933, 0.7229, 0.2923, 0.7231, 0.3012, 0.7269, 0.3006, 0.7294, 0.3012, 0.7269, 0.2814, 0.7132, 0.2713, 0.6645, 0.3522, 0.7205, 0.5363, 0.2728, 0.3821, 0.3013, 0.2731, 0.1483, 0.5749, 0.08851, 0.2923, 0.7231, 0.2878, 0.7199, 0.2814, 0.7132, 0.3012, 0.7269, 0.2902, 0.721, 0.2905, 0.721, 0.2909, 0.7213, 0.2899, 0.7206, 0.2899, 0.7206, 0.2909, 0.7213, 0.2933, 0.7229, 0.2875, 0.719, 0.2897, 0.7209, 0.2899, 0.7206, 0.2875, 0.719, 0.2878, 0.7199, 0.2904, 0.7212, 0.2901, 0.7211, 0.2897, 0.7209, 0.2907, 0.7216, 0.2905, 0.721, 0.2904, 0.7212, 0.2907, 0.7216, 0.2909, 0.7213, 0.3006, 0.7294, 0.3012, 0.7269, 0.3522, 0.7205, 0.3152, 0.766, 0.2909, 0.7213, 0.2907, 0.7216, 0.2923, 0.7231, 0.2933, 0.7229, 0.3633, 0.4335, 0.3882, 0.5256, 0.3505, 0.5557, 0.3017, 0.4287, 0.2197, 0.0, 0.125, 0.0, 0.25, 0.0, 0.25, 0.0, 0.5214, 0.0, 0.7803, 0.0, 0.7803, 0.0, 0.875, 0.0, 0.75, 0.0, 0.625, 0.6, 0.5, 0.6, 0.5, 0.4, 0.625, 0.4, 0.4786, 0.0, 0.2197, 0.0, 0.75, 0.0, 0.25, 0.2, 0.125, 0.2, 0.125, 0.0, 0.25, 0.0, 0.5, 0.2, 0.375, 0.2, 0.375, 0.0, 0.5, 0.0, 0.75, 0.2, 0.625, 0.2, 0.625, 0.0, 0.75, 0.0, 3.795e-08, 0.2, -0.125, 0.2, -0.125, 0.0, 3.795e-08, 0.0, 0.625, 0.2, 0.5, 0.2, 0.5, 0.0, 0.625, 0.0, 0.125, 0.2, 3.795e-08, 0.2, 3.795e-08, 0.0, 0.125, 0.0, 0.875, 0.2, 0.75, 0.2, 0.75, 0.0, 0.875, 0.0, 0.75, 0.4, 0.625, 0.4, 0.625, 0.2, 0.75, 0.2, 0.125, 0.4, 3.795e-08, 0.4, 3.795e-08, 0.2, 0.125, 0.2, 0.875, 0.8, 0.75, 0.8, 0.75, 0.6, 0.875, 0.6, 0.25, 0.4, 0.125, 0.4, 0.125, 0.2, 0.25, 0.2, 3.795e-08, 0.4, -0.125, 0.4, -0.125, 0.2, 3.795e-08, 0.2, 0.5, 0.4, 0.375, 0.4, 0.375, 0.2, 0.5, 0.2, 0.875, 0.4, 0.75, 0.4, 0.75, 0.2, 0.875, 0.2, 0.375, 0.4, 0.25, 0.4, 0.25, 0.2, 0.375, 0.2, 0.625, 0.4, 0.5, 0.4, 0.5, 0.2, 0.625, 0.2, 0.25, 0.6, 0.125, 0.6, 0.125, 0.4, 0.25, 0.4, 0.375, 0.2, 0.25, 0.2, 0.25, 0.0, 0.375, 0.0, 0.5, 0.6, 0.375, 0.6, 0.375, 0.4, 0.5, 0.4, 0.375, 0.6, 0.25, 0.6, 0.25, 0.4, 0.375, 0.4, 0.125, 0.6, 3.795e-08, 0.6, 3.795e-08, 0.4, 0.125, 0.4, 0.75, 0.6, 0.625, 0.6, 0.625, 0.4, 0.75, 0.4, 0.875, 0.6, 0.75, 0.6, 0.75, 0.4, 0.875, 0.4, 3.795e-08, 0.6, -0.125, 0.6, -0.125, 0.4, 3.795e-08, 0.4, 0.625, 0.8, 0.5, 0.8, 0.5, 0.6, 0.625, 0.6, 0.75, 0.8, 0.625, 0.8, 0.625, 0.6, 0.75, 0.6, 3.795e-08, 0.8, -0.125, 0.8, -0.125, 0.6, 3.795e-08, 0.6, 0.375, 0.8, 0.25, 0.8, 0.25, 0.6, 0.375, 0.6, 0.125, 0.8, 3.795e-08, 0.8, 3.795e-08, 0.6, 0.125, 0.6, 0.25, 0.8, 0.125, 0.8, 0.125, 0.6, 0.25, 0.6, 0.5, 0.8, 0.375, 0.8, 0.375, 0.6, 0.5, 0.6, 0.5, 1.0, 0.375, 1.0, 0.375, 0.8, 0.5, 0.8, 3.795e-08, 0.8, 0.125, 0.8, 0.125, 1.0, 3.795e-08, 1.0, 0.75, 1.0, 0.625, 1.0, 0.625, 0.8, 0.75, 0.8, 0.875, 1.0, 0.75, 1.0, 0.75, 0.8, 0.875, 0.8, 0.625, 1.0, 0.5, 1.0, 0.5, 0.8, 0.625, 0.8, 0.375, 1.0, 0.25, 1.0, 0.25, 0.8, 0.375, 0.8, 0.25, 1.0, 0.125, 1.0, 0.125, 0.8, 0.25, 0.8, 3.795e-08, 1.0, -0.125, 1.0, -0.125, 0.8, 3.795e-08, 0.8, 0.2197, 0.0, 0.25, 0.0, 0.7803, 0.0, 0.75, 0.0])
me_mesh_002.materials.append(mat_material_001)
me_mesh_002.materials.append(mat_material)
me_mesh_002.use_remesh_preserve_volume = False
me_mesh_002.use_remesh_preserve_attributes = False
me_mesh_002.use_mirror_vertex_groups = False
me_mesh_002.update()
me_mesh_002.normals_split_custom_set([tuple(v) for v in zip(*[iter([1.776e-07, 0.0, 1.0, 1.066e-06, 0.0, 1.0, 1.776e-07, 0.0, 1.0, 1.776e-07, 0.0, 1.0, 0.0, 0.0, 1.0, 0.0, 0.0, 1.0, 0.0, 0.0, 1.0, 0.0, 0.0, 1.0, 0.0, 0.0, 1.0, -0.1793, 0.2583, -0.9493, -0.1793, 0.2583, -0.9493, -0.1793, 0.2583, -0.9493, -0.1793, 0.2583, -0.9493, 0.0, 0.0, 1.0, 1.776e-07, 0.0, 1.0, 0.0, 0.0, 1.0, 0.1698, 0.9855, 0.0, 0.1698, 0.9855, 0.0, 0.1698, 0.9855, 0.0, 0.1698, 0.9855, 0.0, 0.9855, -0.1698, 0.0, 0.9855, -0.1698, 0.0, 0.9855, -0.1698, 0.0, 0.9855, -0.1698, 0.0, -0.5703, 0.8026, 0.1749, -0.5703, 0.8026, 0.1749, -0.5703, 0.8026, 0.1749, -0.5703, 0.8026, 0.1749, -0.8169, -0.5767, 0.0, -0.8169, -0.5767, 0.0, -0.8169, -0.5767, 0.0, -0.8169, -0.5767, 0.0, -0.1698, -0.9855, 0.0, -0.1698, -0.9855, 0.0, -0.1698, -0.9855, 0.0, -0.1698, -0.9855, 0.0, 0.5767, -0.8169, 0.0, 0.5767, -0.8169, 0.0, 0.5767, -0.8169, 0.0, 0.5767, -0.8169, 0.0, 0.9855, -0.1698, 0.0, 0.9855, -0.1698, 0.0, 0.9855, -0.1698, 0.0, 0.9855, -0.1698, 0.0, 0.5767, -0.8169, 0.0, 0.5767, -0.8169, 0.0, 0.5767, -0.8169, 0.0, 0.5767, -0.8169, 0.0, 0.0, 0.0, 1.0, -2.465e-07, 1.753e-07, 1.0, -2.465e-07, 1.753e-07, 1.0, 0.0, 0.0, 1.0, -1.849e-07, 4.535e-07, 1.0, 6.162e-08, 4.446e-07, 1.0, 6.162e-08, 4.446e-07, 1.0, -1.849e-07, 4.535e-07, 1.0, -6.162e-08, 0.0, 1.0, 0.0, 0.0, 1.0, 0.0, 0.0, 1.0, -6.162e-08, 0.0, 1.0, 0.0, 0.0, 1.0, -6.162e-08, 0.0, 1.0, -6.162e-08, 0.0, 1.0, 0.0, 0.0, 1.0, 6.162e-08, 4.446e-07, 1.0, 0.0, 1.664e-07, 1.0, 0.0, 1.664e-07, 1.0, 6.162e-08, 4.446e-07, 1.0, 0.0, 1.664e-07, 1.0, 0.0, 0.0, 1.0, 0.0, 0.0, 1.0, 0.0, 1.664e-07, 1.0, -2.465e-07, 1.753e-07, 1.0, -1.849e-07, 4.535e-07, 1.0, -1.849e-07, 4.535e-07, 1.0, -2.465e-07, 1.753e-07, 1.0, 1.776e-07, 0.0, 1.0, 1.776e-07, 0.0, 1.0, 0.0, 0.0, 1.0, 0.0, 0.0, 1.0, -0.5767, 0.8169, 0.0, -0.5767, 0.8169, 0.0, -0.5767, 0.8169, 0.0, -0.5767, 0.8169, 0.0, 0.8169, 0.5767, 0.0, 0.8169, 0.5767, 0.0, 0.8169, 0.5767, 0.0, 0.8169, 0.5767, 0.0, 0.8169, 0.5767, 0.0, 0.8169, 0.5767, 0.0, 0.8169, 0.5767, 0.0, 0.8169, 0.5767, 0.0, 0.1698, 0.9855, 0.0, 0.1698, 0.9855, 0.0, 0.1698, 0.9855, 0.0, 0.1698, 0.9855, 0.0, -0.8169, -0.5767, 0.0, -0.8169, -0.5767, 0.0, -0.8169, -0.5767, 0.0, -0.8169, -0.5767, 0.0, -0.1698, -0.9855, 0.0, -0.1698, -0.9855, 0.0, -0.1698, -0.9855, 0.0, -0.1698, -0.9855, 0.0, -0.9855, 0.1698, 0.0, -0.9855, 0.1698, 0.0, -0.9855, 0.1698, 0.0, -0.9855, 0.1698, 0.0, -0.8349, -0.5156, -0.1927, -0.8349, -0.5156, -0.1927, -0.8349, -0.5156, -0.1927, -0.8349, -0.5156, -0.1927, -0.8166, -0.5772, -0.002485, -0.8158, -0.5784, -0.002505, -0.816, -0.578, -0.00339, -0.8172, -0.5763, -0.001, 0.4501, -0.6305, -0.6324, 0.4497, -0.632, -0.6311, 0.4493, -0.6336, -0.6298, 0.4497, -0.632, -0.6311, -0.8172, -0.5763, -0.001, -0.816, -0.578, -0.00339, -0.8175, -0.5759, -0.003131, -0.8175, -0.5759, -0.001356, 0.144, -0.2005, -0.9691, 0.1439, -0.202, -0.9688, 0.1437, -0.2035, -0.9685, 0.1439, -0.202, -0.9688, 0.8167, 0.577, 0.002781, 0.8158, 0.5783, 0.003134, 0.8161, 0.5779, 0.002846, 0.8173, 0.5762, 0.0009305, -0.147, 0.2064, 0.9674, -0.147, 0.2064, 0.9674, -0.147, 0.2064, 0.9674, -0.147, 0.2064, 0.9674, -6.162e-08, 0.0, 1.0, -6.162e-08, 0.0, 1.0, -6.162e-08, 0.0, 1.0, -6.162e-08, 0.0, 1.0, -0.4515, 0.6346, 0.6272, -0.4515, 0.6346, 0.6272, -0.4515, 0.6346, 0.6272, -0.4515, 0.6346, 0.6272, 0.5389, -0.7572, -0.3692, 0.5389, -0.7572, -0.3692, 0.5389, -0.7572, -0.3692, 0.5389, -0.7572, -0.3692, 0.5703, -0.8026, -0.1749, 0.5703, -0.8026, -0.1749, 0.5703, -0.8026, -0.1749, 0.5703, -0.8026, -0.1749, -0.8154, -0.5788, -0.003083, -0.8154, -0.5788, -0.003083, -0.8158, -0.5784, -0.002505, -0.8166, -0.5772, -0.002485, -0.5598, 0.7873, 0.2585, -0.5598, 0.7873, 0.2585, -0.5598, 0.7873, 0.2585, -0.5598, 0.7873, 0.2585, 0.7633, 0.6186, -0.186, 0.7633, 0.6186, -0.186, 0.7633, 0.6186, -0.186, 0.7633, 0.6186, -0.186, 0.8173, 0.5762, 0.0009305, 0.8161, 0.5779, 0.002846, 0.8171, 0.5766, 0.002715, 0.8175, 0.5759, 0.001356, 0.8154, 0.5788, 0.003082, 0.8154, 0.5788, 0.003082, 0.8158, 0.5783, 0.003134, 0.8167, 0.577, 0.002781, -0.9855, 0.1698, 0.0, -0.9855, 0.1698, 0.0, -0.9855, 0.1698, 0.0, -0.9855, 0.1698, 0.0, 0.0, -5.456e-08, -1.0, 0.0, -7.207e-08, -1.0, -1.058e-08, -5.456e-08, -1.0, -1.058e-08, -5.456e-08, -1.0, -6.346e-08, -5.354e-08, -1.0, 0.0, -4.504e-08, -1.0, 0.0, -4.504e-08, -1.0, 6.346e-08, -1.495e-08, -1.0, 1.058e-08, -4.504e-08, -1.0, 0.5747, -0.814, -0.08444, 0.5747, -0.814, -0.08444, 0.5747, -0.814, -0.08444, 0.5747, -0.814, -0.08444, 0.0, -5.354e-08, -1.0, 0.0, -5.456e-08, -1.0, 1.058e-08, -4.504e-08, -1.0, -0.9816, 0.1692, -0.08892, -0.9816, 0.1692, -0.08892, -0.9816, 0.1692, -0.08892, -0.9816, 0.1692, -0.08892, -0.1692, -0.9816, -0.08892, -0.1692, -0.9816, -0.08892, -0.1692, -0.9816, -0.08892, -0.1692, -0.9816, -0.08892, 0.9816, -0.1692, -0.08892, 0.9816, -0.1692, -0.08892, 0.9816, -0.1692, -0.08892, 0.9816, -0.1692, -0.08892, 0.1692, 0.9816, -0.08892, 0.1692, 0.9816, -0.08892, 0.1692, 0.9816, -0.08892, 0.1692, 0.9816, -0.08892, 0.5744, -0.8137, -0.08892, 0.5744, -0.8137, -0.08892, 0.5744, -0.8137, -0.08892, 0.5744, -0.8137, -0.08892, -0.5744, 0.8137, -0.08892, -0.5744, 0.8137, -0.08892, -0.5744, 0.8137, -0.08892, -0.5744, 0.8137, -0.08892, 0.8137, 0.5744, -0.08892, 0.8137, 0.5744, -0.08892, 0.8137, 0.5744, -0.08892, 0.8137, 0.5744, -0.08892, 0.9762, -0.1682, -0.1371, 0.9762, -0.1682, -0.1371, 0.9762, -0.1682, -0.1371, 0.9762, -0.1682, -0.1371, -0.5713, 0.8092, -0.1371, -0.5713, 0.8092, -0.1371, -0.5713, 0.8092, -0.1371, -0.5713, 0.8092, -0.1371, 0.8042, 0.5678, 0.1758, 0.8042, 0.5678, 0.1758, 0.8042, 0.5678, 0.1758, 0.8042, 0.5678, 0.1758, -0.9762, 0.1682, -0.1371, -0.9762, 0.1682, -0.1371, -0.9762, 0.1682, -0.1371, -0.9762, 0.1682, -0.1371, 0.1682, 0.9762, -0.1371, 0.1682, 0.9762, -0.1371, 0.1682, 0.9762, -0.1371, 0.1682, 0.9762, -0.1371, -0.1682, -0.9762, -0.1371, -0.1682, -0.9762, -0.1371, -0.1682, -0.9762, -0.1371, -0.1682, -0.9762, -0.1371, 0.8092, 0.5713, -0.1371, 0.8092, 0.5713, -0.1371, 0.8092, 0.5713, -0.1371, 0.8092, 0.5713, -0.1371, -0.8092, -0.5713, -0.1371, -0.8092, -0.5713, -0.1371, -0.8092, -0.5713, -0.1371, -0.8092, -0.5713, -0.1371, 0.5713, -0.8092, -0.1371, 0.5713, -0.8092, -0.1371, 0.5713, -0.8092, -0.1371, 0.5713, -0.8092, -0.1371, -0.982, 0.1692, -0.08444, -0.982, 0.1692, -0.08444, -0.982, 0.1692, -0.08444, -0.982, 0.1692, -0.08444, -0.8137, -0.5744, -0.08892, -0.8137, -0.5744, -0.08892, -0.8137, -0.5744, -0.08892, -0.8137, -0.5744, -0.08892, -0.1692, -0.982, -0.08444, -0.1692, -0.982, -0.08444, -0.1692, -0.982, -0.08444, -0.1692, -0.982, -0.08444, -0.814, -0.5747, -0.08444, -0.814, -0.5747, -0.08444, -0.814, -0.5747, -0.08444, -0.814, -0.5747, -0.08444, -0.5747, 0.814, -0.08444, -0.5747, 0.814, -0.08444, -0.5747, 0.814, -0.08444, -0.5747, 0.814, -0.08444, 0.982, -0.1692, -0.08444, 0.982, -0.1692, -0.08444, 0.982, -0.1692, -0.08444, 0.982, -0.1692, -0.08444, 0.814, 0.5747, -0.08444, 0.814, 0.5747, -0.08444, 0.814, 0.5747, -0.08444, 0.814, 0.5747, -0.08444, 0.1692, 0.982, -0.08444, 0.1692, 0.982, -0.08444, 0.1692, 0.982, -0.08444, 0.1692, 0.982, -0.08444, 0.5678, -0.8042, 0.1758, 0.5678, -0.8042, 0.1758, 0.5678, -0.8042, 0.1758, 0.5678, -0.8042, 0.1758, 0.9701, -0.1672, 0.1758, 0.9701, -0.1672, 0.1758, 0.9701, -0.1672, 0.1758, 0.9701, -0.1672, 0.1758, 0.1672, 0.9701, 0.1758, 0.1672, 0.9701, 0.1758, 0.1672, 0.9701, 0.1758, 0.1672, 0.9701, 0.1758, -0.8042, -0.5678, 0.1758, -0.8042, -0.5678, 0.1758, -0.8042, -0.5678, 0.1758, -0.8042, -0.5678, 0.1758, -0.5678, 0.8042, 0.1758, -0.5678, 0.8042, 0.1758, -0.5678, 0.8042, 0.1758, -0.5678, 0.8042, 0.1758, -0.9701, 0.1672, 0.1758, -0.9701, 0.1672, 0.1758, -0.9701, 0.1672, 0.1758, -0.9701, 0.1672, 0.1758, -0.1672, -0.9701, 0.1758, -0.1672, -0.9701, 0.1758, -0.1672, -0.9701, 0.1758, -0.1672, -0.9701, 0.1758, -0.1235, -0.7164, 0.6867, -0.1235, -0.7164, 0.6867, -0.1235, -0.7164, 0.6867, -0.1235, -0.7164, 0.6867, -0.4193, 0.5939, 0.6867, -0.4193, 0.5939, 0.6867, -0.4193, 0.5939, 0.6867, -0.4193, 0.5939, 0.6867, 0.7164, -0.1235, 0.6867, 0.7164, -0.1235, 0.6867, 0.7164, -0.1235, 0.6867, 0.7164, -0.1235, 0.6867, 0.5939, 0.4193, 0.6867, 0.5939, 0.4193, 0.6867, 0.5939, 0.4193, 0.6867, 0.5939, 0.4193, 0.6867, 0.4193, -0.5939, 0.6867, 0.4193, -0.5939, 0.6867, 0.4193, -0.5939, 0.6867, 0.4193, -0.5939, 0.6867, -0.5939, -0.4193, 0.6867, -0.5939, -0.4193, 0.6867, -0.5939, -0.4193, 0.6867, -0.5939, -0.4193, 0.6867, -0.7164, 0.1235, 0.6867, -0.7164, 0.1235, 0.6867, -0.7164, 0.1235, 0.6867, -0.7164, 0.1235, 0.6867, 0.1235, 0.7164, 0.6867, 0.1235, 0.7164, 0.6867, 0.1235, 0.7164, 0.6867, 0.1235, 0.7164, 0.6867, 0.0, -5.456e-08, -1.0, -1.058e-08, -5.456e-08, -1.0, 0.0, -4.504e-08, -1.0, 1.058e-08, -4.504e-08, -1.0])] * 3)])

# ---- objects
ob_coffe_maker = bpy.data.objects.new('coffe_maker', me_mesh)
ob_coffe_kettle_lid = bpy.data.objects.new('coffe_kettle_lid', me_mesh_002)

# ---- transforms, parenting, visibility, modifiers, constraints
ob_coffe_maker.location = (0.0, 0.0, 0.0)
ob_coffe_maker.color = (0.8, 0.8, 0.8, 1.0)
ob_coffe_maker.lineart.crease_threshold = 0.0
ob_coffe_kettle_lid.location = (0.0, 0.0, 0.0)
ob_coffe_kettle_lid.color = (0.8, 0.8, 0.8, 1.0)
ob_coffe_kettle_lid.lineart.crease_threshold = 0.0

# ---- collection membership
col_collection.objects.link(ob_coffe_maker)
col_collection.objects.link(ob_coffe_kettle_lid)

# ---- scene / render settings (as saved in the file)
scene.frame_start = 1; scene.frame_end = 250; scene.frame_set(1)
scene.render.engine = 'BLENDER_EEVEE_NEXT'
scene.render.fps = 30
scene.cycles.use_denoising = False
scene.cycles.samples = 128
scene.cycles.sampling_pattern = 'TABULATED_SOBOL'
scene.cycles.use_adaptive_sampling = False
scene.cycles.use_light_tree = False
scene.eevee.use_gtao = True
scene.eevee.gtao_distance = 10.0
scene.view_settings.view_transform = 'Filmic'
bpy.context.view_layer.update()

# ---- added for rendering (the .blend has no active camera and no usable light): camera, sun
cam_auto = bpy.data.cameras.new('AutoCamera')
cam_auto.lens = 50.0
cam_auto.sensor_width = 36.0
cam_auto.clip_end = 1000.0
ob_auto_camera = bpy.data.objects.new('AutoCamera', cam_auto)
scene.collection.objects.link(ob_auto_camera)
ob_auto_camera.location = (1.01065, -1.219, 1.16885)
ob_auto_camera.rotation_euler = (1.09748, -7.21219e-08, 0.694738)
scene.camera = ob_auto_camera
light_auto_sun = bpy.data.lights.new('AutoSun', 'SUN')
light_auto_sun.energy = 3.0
light_auto_sun.angle = 0.0523599
ob_auto_sun = bpy.data.objects.new('AutoSun', light_auto_sun)
scene.collection.objects.link(ob_auto_sun)
ob_auto_sun.rotation_euler = (0.872665, 0.174533, 0.523599)
bpy.context.view_layer.update()
